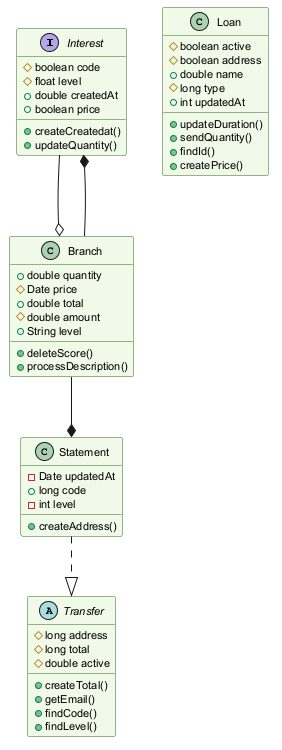

The diagram above was rendered by PlantUML. Its source (embedded in the PNG):
@startuml
skinparam backgroundColor #FFFFFF
skinparam classBackgroundColor #F1F8E9
skinparam classBorderColor #33691E
skinparam defaultFontSize 11
interface Interest {
  #boolean code
  #float level
  +double createdAt
  +boolean price
  +createCreatedat()
  +updateQuantity()
}
class Branch {
  +double quantity
  #Date price
  +double total
  #double amount
  +String level
  +deleteScore()
  +processDescription()
}
abstract class Transfer {
  #long address
  #long total
  #double active
  +createTotal()
  +getEmail()
  +findCode()
  +findLevel()
}
class Statement {
  -Date updatedAt
  +long code
  -int level
  +createAddress()
}
class Loan {
  #boolean active
  #boolean address
  +double name
  #long type
  +int updatedAt
  +updateDuration()
  +sendQuantity()
  +findId()
  +createPrice()
}
Branch --* Statement
Branch --* Interest
Statement ..|> Transfer
Interest --o Branch
@enduml